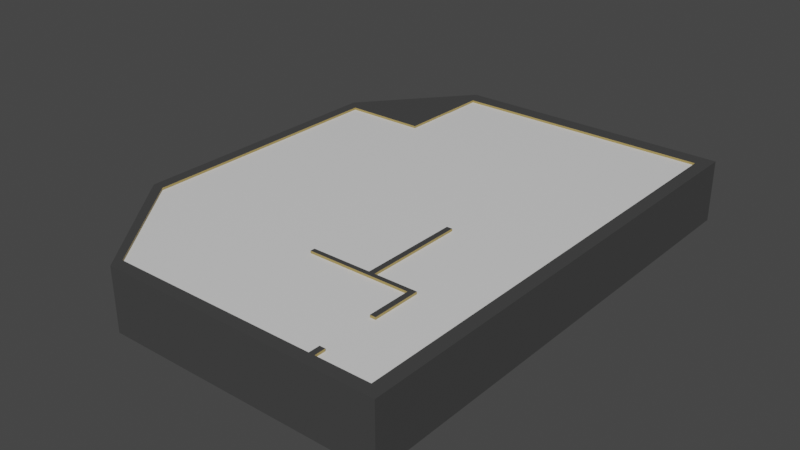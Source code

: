 # Source: Shop_Level_Layout_1_.blend  (saved by Blender 2.82.1; exported with 4.5.12 LTS)
import bpy
from mathutils import Matrix  # noqa: F401  (used for matrix-valued properties, if any)

bpy.ops.wm.read_factory_settings(use_empty=True)
scene = bpy.context.scene
scene.name = 'Scene'

# ---- collections
col_collection = bpy.data.collections.new('Collection'); scene.collection.children.link(col_collection)

# ---- materials (node trees are filled in below, after node groups)
mat_material = bpy.data.materials.new('Material')
mat_material.alpha_threshold = 0.0
mat_material.use_transparent_shadow = False
mat_material.line_color = (0.0, 0.0, 0.0, 1.0)
mat_material_001 = bpy.data.materials.new('Material.001')
mat_material_001.use_transparent_shadow = False
mat_material_002 = bpy.data.materials.new('Material.002')
mat_material_002.use_transparent_shadow = False
mat_material_006 = bpy.data.materials.new('Material.006')
mat_material_006.alpha_threshold = 0.0
mat_material_006.use_transparent_shadow = False
mat_material_006.line_color = (0.0, 0.0, 0.0, 1.0)
mat_material_005 = bpy.data.materials.new('Material.005')
mat_material_005.use_transparent_shadow = False
mat_material_004 = bpy.data.materials.new('Material.004')
mat_material_004.use_transparent_shadow = False

# ---- material node trees
mat_material.use_nodes = True; mat_material.node_tree.nodes.clear()
_N = mat_material.node_tree.nodes; _L = mat_material.node_tree.links
n0 = _N.new('ShaderNodeOutputMaterial'); n0.name = 'Material Output'; n0.location = (300, 300)
n1 = _N.new('ShaderNodeBsdfPrincipled'); n1.name = 'Principled BSDF'; n1.location = (10, 300)
n1.distribution = 'GGX'
n1.subsurface_method = 'BURLEY'
n1.inputs[2].default_value = 0.4
n1.inputs[3].default_value = 1.45
n1.inputs[27].default_value = (0.0, 0.0, 0.0, 1.0)
n1.inputs[28].default_value = 1.0
_L.new(n1.outputs[0], n0.inputs[0])
n0.is_active_output = True
mat_material_001.use_nodes = True; mat_material_001.node_tree.nodes.clear()
_N = mat_material_001.node_tree.nodes; _L = mat_material_001.node_tree.links
n0 = _N.new('ShaderNodeOutputMaterial'); n0.name = 'Material Output'; n0.location = (300, 300)
n1 = _N.new('ShaderNodeBsdfPrincipled'); n1.name = 'Principled BSDF'; n1.location = (10, 300)
n1.distribution = 'GGX'
n1.subsurface_method = 'BURLEY'
n1.inputs[0].default_value = (0.3757, 0.2709, 0.0841, 1.0)
n1.inputs[3].default_value = 1.45
n1.inputs[27].default_value = (0.0, 0.0, 0.0, 1.0)
n1.inputs[28].default_value = 1.0
_L.new(n1.outputs[0], n0.inputs[0])
n0.is_active_output = True
mat_material_002.use_nodes = True; mat_material_002.node_tree.nodes.clear()
_N = mat_material_002.node_tree.nodes; _L = mat_material_002.node_tree.links
n0 = _N.new('ShaderNodeOutputMaterial'); n0.name = 'Material Output'; n0.location = (300, 300)
n1 = _N.new('ShaderNodeBsdfPrincipled'); n1.name = 'Principled BSDF'; n1.location = (10, 300)
n1.distribution = 'GGX'
n1.subsurface_method = 'BURLEY'
n1.inputs[0].default_value = (0.05497, 0.05497, 0.05497, 1.0)
n1.inputs[3].default_value = 1.45
n1.inputs[27].default_value = (0.0, 0.0, 0.0, 1.0)
n1.inputs[28].default_value = 1.0
_L.new(n1.outputs[0], n0.inputs[0])
n0.is_active_output = True
mat_material_006.use_nodes = True; mat_material_006.node_tree.nodes.clear()
_N = mat_material_006.node_tree.nodes; _L = mat_material_006.node_tree.links
n0 = _N.new('ShaderNodeOutputMaterial'); n0.name = 'Material Output'; n0.location = (300, 300)
n1 = _N.new('ShaderNodeBsdfPrincipled'); n1.name = 'Principled BSDF'; n1.location = (10, 300)
n1.distribution = 'GGX'
n1.subsurface_method = 'BURLEY'
n1.inputs[2].default_value = 0.4
n1.inputs[3].default_value = 1.45
n1.inputs[27].default_value = (0.0, 0.0, 0.0, 1.0)
n1.inputs[28].default_value = 1.0
_L.new(n1.outputs[0], n0.inputs[0])
n0.is_active_output = True
mat_material_005.use_nodes = True; mat_material_005.node_tree.nodes.clear()
_N = mat_material_005.node_tree.nodes; _L = mat_material_005.node_tree.links
n0 = _N.new('ShaderNodeOutputMaterial'); n0.name = 'Material Output'; n0.location = (300, 300)
n1 = _N.new('ShaderNodeBsdfPrincipled'); n1.name = 'Principled BSDF'; n1.location = (10, 300)
n1.distribution = 'GGX'
n1.subsurface_method = 'BURLEY'
n1.inputs[0].default_value = (0.3757, 0.2709, 0.0841, 1.0)
n1.inputs[3].default_value = 1.45
n1.inputs[27].default_value = (0.0, 0.0, 0.0, 1.0)
n1.inputs[28].default_value = 1.0
_L.new(n1.outputs[0], n0.inputs[0])
n0.is_active_output = True
mat_material_004.use_nodes = True; mat_material_004.node_tree.nodes.clear()
_N = mat_material_004.node_tree.nodes; _L = mat_material_004.node_tree.links
n0 = _N.new('ShaderNodeOutputMaterial'); n0.name = 'Material Output'; n0.location = (300, 300)
n1 = _N.new('ShaderNodeBsdfPrincipled'); n1.name = 'Principled BSDF'; n1.location = (10, 300)
n1.distribution = 'GGX'
n1.subsurface_method = 'BURLEY'
n1.inputs[0].default_value = (0.05497, 0.05497, 0.05497, 1.0)
n1.inputs[3].default_value = 1.45
n1.inputs[27].default_value = (0.0, 0.0, 0.0, 1.0)
n1.inputs[28].default_value = 1.0
_L.new(n1.outputs[0], n0.inputs[0])
n0.is_active_output = True

# ---- world
world_world = bpy.data.worlds.new('World'); scene.world = world_world
world_world.use_nodes = True; world_world.node_tree.nodes.clear()
_N = world_world.node_tree.nodes; _L = world_world.node_tree.links
n0 = _N.new('ShaderNodeOutputWorld'); n0.name = 'World Output'; n0.location = (300, 300)
n1 = _N.new('ShaderNodeBackground'); n1.name = 'Background'; n1.location = (10, 300)
n1.inputs[0].default_value = (0.05088, 0.05088, 0.05088, 1.0)
_L.new(n1.outputs[0], n0.inputs[0])
n0.is_active_output = True
world_world.color = (0.05088, 0.05088, 0.05088)
world_world.use_sun_shadow = False
world_world.sun_shadow_jitter_overblur = 0.0

# ---- meshes
me_cube = bpy.data.meshes.new('Cube')
me_cube.from_pydata([(1.112, 1.0, -0.5451), (1.112, 1.0, -1.0), (1.112, -1.0, -0.5451), (1.112, -1.0, -1.0), (-0.4991, 0.5812, -0.5451), (-0.4991, 0.5812, -1.0), (-0.4991, -0.5396, -0.5451), (-0.4991, -0.5396, -1.0), (-1.0, -0.5396, -1.0), (1.112, -0.5396, -0.5451), (-1.0, -0.5396, -0.5451), (1.112, -0.5396, -1.0), (-0.49, 0.9614, -0.1109), (-0.4991, -1.0, -0.5451), (-0.4991, -1.0, -1.0), (-0.4892, 1.0, -1.0), (-0.9595, 0.5812, -0.4738), (1.112, 0.5812, -1.0), (-1.0, 0.5812, -1.0), (1.112, 0.5812, -0.5451), (-0.5727, 1.07, -1.0), (-0.5727, 0.6257, -1.0), (1.193, 1.07, -0.5451), (1.193, 1.07, -1.0), (1.193, -1.051, -0.5451), (1.193, -1.051, -1.0), (-0.5727, 0.6257, -0.5451), (1.193, -0.5396, -0.5451), (-0.4991, -1.051, -0.5451), (-1.072, -0.5396, -0.5451), (-1.07, 0.6257, -0.5451), (-0.5727, 1.07, -0.5451), (1.193, 0.5812, -1.0), (-1.07, 0.6257, -1.0), (-1.072, -0.5396, -1.0), (1.193, 0.5812, -0.5451), (1.193, -0.5396, -1.0), (-0.4991, -1.051, -1.0), (0.7595, -0.5396, -1.0), (0.7595, 1.0, -0.5451), (0.7595, -0.5396, -0.5451), (0.7595, 1.0, -1.0), (0.7595, -1.0, -1.0), (0.7595, -1.0, -0.5451), (0.7595, 0.5812, -0.5451), (0.7595, 0.5812, -1.0), (0.7595, 1.07, -0.5451), (0.7595, 1.07, -1.0), (0.7595, -1.051, -1.0), (0.7595, -1.051, -0.5451), (0.7934, 1.0, -0.5451), (0.7934, -0.5396, -0.5451), (0.7934, -1.0, -1.0), (0.7934, 0.5812, -0.5451), (0.7934, 1.07, -0.5451), (0.7934, -1.051, -1.0), (0.7934, -0.5396, -1.0), (0.7934, 1.0, -1.0), (0.7934, -1.0, -0.5451), (0.7934, 0.5812, -1.0), (0.7934, 1.07, -1.0), (0.7934, -1.051, -0.5451), (-1.0, -0.5197, -1.0), (1.112, -0.5197, -0.5451), (1.112, -0.5197, -1.0), (-1.0, -0.5197, -0.5451), (-0.4991, -0.5197, -0.5451), (-0.4991, -0.5197, -1.0), (-1.072, -0.5197, -1.0), (1.193, -0.5197, -0.5451), (1.193, -0.5197, -1.0), (-1.072, -0.5197, -0.5451), (0.7595, -0.5197, -0.5451), (0.7595, -0.5197, -1.0), (0.7934, -0.5197, -0.5451), (0.7934, -0.5197, -1.0), (0.7934, -0.953, -0.5451), (0.7595, -0.953, -0.5451), (0.7595, -0.725, -0.5451), (0.7934, -0.725, -0.5451), (0.1374, -0.5396, -0.5451), (0.1374, -0.5197, -0.5451), (0.5324, 0.5812, -0.5451), (0.5324, -0.5197, -0.5451), (0.4982, 0.5812, -0.5451), (0.4982, -0.5197, -0.5451), (0.5324, -0.09282, -0.5451), (0.4982, -0.09282, -0.5451), (0.1374, -0.5396, 3.455), (0.7595, -0.5396, 3.455), (0.7934, -1.0, 3.455), (0.7595, -1.0, 3.455), (0.7595, -0.953, 3.455), (0.7595, -0.5197, 3.455), (0.7934, -0.5396, 3.455), (0.7934, -0.5197, 3.455), (0.7934, -0.953, 3.455), (0.5324, -0.5197, 3.455), (0.7595, -0.725, 3.455), (0.7934, -0.725, 3.455), (0.1374, -0.5197, 3.455), (0.4982, -0.5197, 3.455), (0.5324, -0.09282, 3.455), (0.4982, -0.09282, 3.455), (-0.5473, 0.6247, 3.455), (-0.4991, 0.5812, 3.455), (-0.4991, -1.0, 3.455), (-1.0, -0.5396, 3.455), (-0.9595, 0.5812, 1.993), (0.7934, 1.0, 3.455), (1.112, 1.0, 3.455), (-0.49, 0.9614, 2.074), (-0.5375, 1.07, 3.455), (-1.0, -0.5197, 3.455), (0.7595, -1.0, 3.455), (-0.4991, -1.051, 3.455), (-1.072, -0.5396, 3.455), (-1.07, 0.6247, 3.455), (0.7934, 1.07, 3.455), (1.193, 1.07, 3.455), (-1.072, -0.5197, 3.455), (0.7595, -1.051, 3.455), (1.112, -1.0, 3.455), (1.193, -1.051, 3.455), (0.7595, 1.0, 3.455), (0.7934, -1.0, 3.455), (0.7595, 1.07, 3.455), (0.7934, -1.051, 3.455), (-0.4972, 0.6633, -0.1109), (-0.4974, 0.6633, 2.074), (-0.5525, 0.5812, -0.5451), (-0.5525, 0.5812, 3.455), (-0.4892, 1.0, 3.455), (-0.4892, 1.0, -0.5451), (-0.498, 0.6247, -0.5451), (-1.0, 0.5812, 3.455), (-1.0, 0.5812, -0.5451), (-0.4982, 0.6247, 3.455), (-0.9595, 0.6054, 1.993), (-0.9595, 0.6054, -0.4738), (-0.6645, 0.9622, 2.074), (-0.6645, 0.9622, -0.1111), (-0.6717, 0.6641, -0.1111), (-0.6719, 0.6641, 2.074), (-0.4951, 0.8025, -0.5451), (-0.4921, 0.823, -0.5451), (-0.4948, 0.8021, -0.1109), (-0.4924, 0.8235, -0.1109), (-0.6693, 0.8021, -0.1111), (-0.6669, 0.8235, -0.1111), (-0.6694, 0.8021, 2.074), (-0.667, 0.8235, 2.074), (-0.494, 0.7993, 2.074), (-0.4936, 0.819, 2.074), (-0.5105, 0.8007, 2.074), (-0.5105, 0.8215, 2.074), (-0.5117, 0.8235, -0.111), (-0.5105, 0.8021, -0.1109), (-0.8438, 0.5812, -0.5451), (-0.8454, 0.5812, -0.4738), (-0.8454, 0.5812, 1.993), (-0.8454, 0.6054, -0.4738), (-0.8454, 0.6054, 1.993), (1.193, 0.5812, 3.455), (1.112, 0.5812, 3.455), (1.112, -0.5396, 3.455), (1.193, -0.5396, 3.455), (1.112, -1.0, 3.455), (1.112, -0.5197, 3.455), (1.112, 1.0, 3.455), (1.193, -1.051, 3.455), (1.193, -0.5197, 3.455), (1.193, 1.07, 3.455), (-0.4924, 0.8235, -0.1109), (-0.49, 0.9614, -0.1109), (-0.6669, 0.8235, -0.1111), (-0.1104, 1.07, 3.455), (-0.6717, 0.6641, -0.1111), (-0.4972, 0.6633, -0.1109), (-0.4948, 0.8021, -0.1109), (-0.6693, 0.8021, -0.1111), (-0.5105, 0.8021, -0.1109), (-0.5067, 0.9618, -0.111), (-0.5448, 0.6636, -0.1109), (-0.5138, 0.6634, -0.1109), (-0.1104, 1.0, 3.455), (-0.6717, 0.6641, -0.3777), (-0.5138, 0.6634, -0.3775), (-0.6669, 0.8235, -0.3777), (-0.6645, 0.9622, -0.3777), (-0.5067, 0.9618, -0.3776), (-0.6693, 0.8021, -0.3777), (-0.5117, 0.8235, -0.3776), (-0.5105, 0.8021, -0.3776), (1.112, 1.0, 3.289), (1.112, -1.0, 3.289), (-0.4991, -0.5297, 3.289), (-1.0, -0.5396, 3.289), (-0.4991, -1.0, 3.289), (-0.5525, 0.5812, 3.289), (-0.4892, 1.0, 3.289), (-0.498, 0.6247, 3.289), (-1.0, 0.5812, 3.289), (-0.4951, 0.8025, 3.289), (-0.4921, 0.823, 3.289), (-0.8438, 0.5812, 3.289), (1.112, 1.0, 3.057), (1.112, -1.0, 3.057), (-0.4991, -0.5297, 3.057), (-1.0, -0.5396, 3.057), (-0.4991, -1.0, 3.057), (-0.5525, 0.5812, 3.057), (-0.4892, 1.0, 3.057), (-0.498, 0.6247, 3.057), (-1.0, 0.5812, 3.057), (-0.4951, 0.8025, 3.057), (-0.4921, 0.823, 3.057), (-0.8438, 0.5812, 3.057)], [], [(56, 11, 3, 52), (6, 10, 13), (5, 18, 33, 21), (63, 9, 165, 168), (52, 3, 25, 55), (35, 22, 172, 163), (24, 27, 166, 170), (75, 64, 11, 56), (66, 65, 10, 6), (2, 58, 125, 122), (81, 80, 88, 100), (62, 67, 7, 8), (62, 8, 34, 68), (77, 78, 80), (8, 7, 14), (4, 84, 134), (57, 1, 17, 59), (64, 17, 32, 70), (17, 1, 23, 32), (33, 30, 26, 21), (48, 49, 28, 37), (36, 27, 24, 25), (60, 54, 22, 23), (70, 69, 27, 36), (37, 28, 29, 34), (23, 22, 35, 32), (68, 71, 30, 33), (3, 11, 36, 25), (30, 71, 120, 117), (39, 50, 109, 124), (50, 0, 110, 109), (24, 2, 122, 123), (41, 15, 20, 47), (20, 21, 33), (8, 14, 37, 34), (15, 5, 21, 20), (39, 124, 185), (57, 41, 47, 60), (22, 54, 118, 119), (20, 31, 46, 47), (55, 61, 49, 48), (15, 41, 45, 5), (50, 39, 44, 53), (83, 86, 102, 97), (80, 40, 89, 88), (67, 73, 38, 7), (14, 42, 48, 37), (7, 38, 42, 14), (63, 74, 51, 9), (79, 76, 2), (0, 50, 53, 19), (25, 24, 61, 55), (160, 108, 138, 162), (1, 57, 60, 23), (31, 112, 176), (47, 46, 54, 60), (41, 57, 59, 45), (73, 75, 56, 38), (42, 52, 55, 48), (38, 56, 52, 42), (45, 59, 75, 73), (19, 53, 74, 63), (5, 45, 73, 67), (53, 44, 72, 74), (43, 13, 106, 114), (34, 29, 71, 68), (32, 35, 69, 70), (11, 64, 70, 36), (18, 62, 68, 33), (18, 5, 67, 62), (86, 83, 72), (158, 65, 66), (59, 17, 64, 75), (27, 69, 171, 166), (85, 81, 100, 101), (79, 78, 77, 76), (80, 81, 66, 6), (58, 76, 96, 90), (87, 4, 81), (87, 86, 82, 84), (101, 88, 89), (94, 89, 98, 99), (95, 93, 89, 94), (96, 92, 91, 90), (97, 102, 103, 101), (87, 85, 101, 103), (76, 77, 92, 96), (86, 87, 103, 102), (77, 43, 91, 92), (43, 58, 90, 91), (40, 78, 98, 89), (72, 83, 97, 93), (74, 72, 93, 95), (79, 51, 94, 99), (51, 74, 95, 94), (78, 79, 99, 98), (105, 137, 104), (113, 135, 117, 120), (106, 107, 116, 115), (114, 106, 115, 121), (135, 131, 104, 117), (109, 110, 119, 118), (132, 185, 176, 112), (125, 114, 121, 127), (122, 125, 127, 123), (124, 109, 118, 126), (107, 113, 120, 116), (28, 49, 121, 115), (49, 61, 127, 121), (4, 134, 137, 105), (58, 43, 114, 125), (71, 29, 116, 120), (61, 24, 123, 127), (54, 46, 126, 118), (0, 22, 119, 110), (29, 28, 115, 116), (10, 65, 113, 107), (65, 136, 135, 113), (13, 10, 107, 106), (26, 30, 117, 104), (31, 20, 33, 30), (112, 31, 30, 117), (104, 112, 117), (147, 12, 182, 156), (104, 137, 132, 112), (131, 130, 4, 105), (104, 131, 105), (111, 174, 133, 132), (179, 178, 134, 144), (16, 108, 135, 136), (153, 132, 137), (178, 129, 137, 134), (159, 16, 136, 158), (159, 130, 131, 160), (108, 16, 139, 138), (151, 154, 150), (183, 177, 143), (174, 111, 140, 141), (155, 151, 140), (143, 177, 180, 150), (150, 180, 175, 151), (174, 173, 145, 133), (173, 179, 144, 145), (128, 146, 181, 184), (155, 153, 173, 156), (151, 175, 141, 140), (154, 129, 143), (181, 156, 192, 193), (157, 156, 173, 179), (154, 155, 156, 157), (152, 154, 157, 179), (153, 152, 179, 173), (16, 159, 161, 139), (139, 161, 162, 138), (108, 160, 131, 135), (130, 159, 158), (160, 162, 161, 159), (165, 167, 170, 166), (169, 164, 163, 172), (168, 165, 166, 171), (164, 168, 171, 163), (69, 35, 163, 171), (2, 24, 170, 167), (9, 2, 167, 165), (0, 19, 164, 169), (22, 0, 169, 172), (19, 63, 168, 164), (140, 150, 151), (12, 147, 173, 174), (149, 141, 175), (184, 142, 183), (146, 128, 178, 179), (142, 148, 180, 177), (148, 149, 175, 180), (147, 156, 173), (181, 146, 179, 157), (156, 181, 157), (141, 149, 188, 189), (141, 182, 12, 174), (176, 185, 124, 126), (148, 142, 186, 191), (193, 192, 188, 191), (192, 190, 189, 188), (187, 193, 191, 186), (184, 181, 193, 187), (149, 148, 191, 188), (142, 184, 187, 186), (182, 141, 189, 190), (156, 182, 190, 192), (78, 40, 80), (80, 6, 13), (13, 43, 80), (43, 77, 80), (44, 39, 82), (39, 133, 84), (82, 39, 84), (145, 144, 84), (144, 134, 84), (133, 145, 84), (132, 133, 185), (133, 39, 185), (2, 9, 79), (9, 51, 79), (76, 58, 2), (126, 46, 176), (46, 31, 176), (72, 44, 86), (44, 82, 86), (66, 4, 130), (158, 136, 65), (66, 130, 158), (81, 85, 87), (87, 84, 4), (4, 66, 81), (89, 93, 97), (101, 100, 88), (89, 97, 101), (137, 129, 152), (153, 111, 132), (137, 152, 153), (151, 155, 154), (143, 129, 183), (129, 178, 183), (140, 111, 155), (111, 153, 155), (143, 150, 154), (154, 152, 129), (178, 128, 184), (142, 177, 183), (183, 178, 184), (196, 197, 198), (196, 199, 205), (196, 198, 195), (195, 194, 196), (194, 200, 204), (204, 203, 201), (194, 204, 201), (196, 194, 201), (202, 197, 205), (197, 196, 205), (196, 201, 199), (208, 210, 209), (208, 217, 211), (208, 207, 210), (207, 208, 206), (206, 216, 212), (216, 213, 215), (206, 213, 216), (208, 213, 206), (214, 217, 209), (209, 217, 208), (208, 211, 213), (198, 197, 209, 210), (204, 200, 212, 216), (200, 194, 206, 212), (194, 195, 207, 206), (197, 202, 214, 209), (195, 198, 210, 207), (205, 199, 211, 217), (201, 203, 215, 213), (203, 204, 216, 215), (202, 205, 217, 214), (199, 201, 213, 211)])
me_cube.polygons.foreach_set('material_index', [0, 0, 0, 1, 0, 2, 2, 0, 0, 1, 1, 0, 0, 0, 0, 0, 0, 0, 0, 0, 2, 2, 2, 2, 2, 2, 2, 0, 2, 1, 1, 2, 0, 0, 0, 0, 1, 0, 2, 2, 2, 0, 0, 1, 1, 0, 0, 0, 0, 0, 0, 2, 2, 0, 2, 2, 0, 0, 0, 0, 0, 0, 0, 0, 1, 2, 2, 0, 0, 0, 0, 0, 0, 2, 1, 0, 0, 1, 0, 0, 2, 2, 2, 2, 2, 1, 1, 1, 1, 0, 1, 1, 1, 1, 1, 1, 2, 2, 2, 2, 2, 2, 2, 2, 2, 2, 2, 2, 2, 1, 0, 2, 2, 2, 2, 2, 1, 1, 1, 0, 2, 2, 2, 2, 2, 1, 2, 1, 1, 1, 1, 1, 1, 1, 2, 2, 2, 2, 2, 2, 2, 1, 1, 2, 2, 2, 2, 2, 0, 2, 2, 2, 2, 2, 1, 1, 2, 2, 2, 2, 2, 2, 2, 1, 1, 2, 1, 2, 2, 2, 2, 2, 2, 2, 2, 2, 2, 2, 2, 2, 2, 2, 2, 2, 2, 2, 2, 2, 2, 0, 0, 0, 0, 0, 0, 0, 0, 0, 0, 1, 1, 0, 0, 0, 2, 2, 0, 0, 0, 0, 0, 0, 0, 0, 2, 2, 2, 1, 1, 1, 2, 2, 2, 2, 2, 2, 2, 2, 2, 2, 3, 3, 3, 3, 3, 3, 3, 3, 3, 3, 3, 3, 3, 3, 3, 3, 3, 3, 3, 3, 3, 3, 3, 3, 3, 3, 3, 3, 3, 3, 3, 3, 3])
_uv = me_cube.uv_layers.new(name='UVMap')
_uv.uv.foreach_set('vector', [0.354, 0.6718, 0.375, 0.6718, 0.375, 0.75, 0.3604, 0.75, 0.75, 0.6725, 0.875, 0.6744, 0.7122, 0.75, 0.25, 0.5466, 0.125, 0.5466, 0.125, 0.5466, 0.25, 0.5466, 0.625, 0.6661, 0.625, 0.6718, 0.625, 0.6718, 0.625, 0.6661, 0.3604, 0.75, 0.375, 0.75, 0.375, 0.75, 0.3604, 0.75, 0.625, 0.5466, 0.625, 0.5, 0.625, 0.5, 0.625, 0.5466, 0.625, 0.75, 0.625, 0.6718, 0.625, 0.6718, 0.625, 0.75, 0.354, 0.6661, 0.375, 0.6661, 0.375, 0.6718, 0.354, 0.6718, 0.75, 0.6667, 0.875, 0.6661, 0.875, 0.6718, 0.75, 0.6725, 0.625, 0.75, 0.6396, 0.75, 0.6396, 0.75, 0.625, 0.75, 0.6942, 0.6664, 0.6942, 0.6722, 0.6942, 0.6722, 0.6942, 0.6664, 0.125, 0.6661, 0.25, 0.6661, 0.25, 0.6718, 0.125, 0.6718, 0.125, 0.6661, 0.125, 0.6718, 0.125, 0.6718, 0.125, 0.6661, 0.6436, 0.7442, 0.6476, 0.7037, 0.6942, 0.6722, 0.125, 0.6718, 0.25, 0.6718, 0.2006, 0.75, 0.75, 0.5468, 0.6809, 0.5467, 0.75, 0.5414, 0.354, 0.5, 0.375, 0.5, 0.375, 0.5466, 0.354, 0.5466, 0.375, 0.6661, 0.375, 0.5466, 0.375, 0.5466, 0.375, 0.6661, 0.375, 0.5466, 0.375, 0.5, 0.375, 0.5, 0.375, 0.5466, 0.375, 0.2034, 0.625, 0.2034, 0.625, 0.25, 0.375, 0.25, 0.375, 0.768, 0.625, 0.768, 0.625, 0.8372, 0.375, 0.8372, 0.375, 0.6718, 0.625, 0.6718, 0.625, 0.75, 0.375, 0.75, 0.375, 0.479, 0.625, 0.479, 0.625, 0.5, 0.375, 0.5, 0.375, 0.6661, 0.625, 0.6661, 0.625, 0.6718, 0.375, 0.6718, 0.375, 0.9244, 0.625, 0.9244, 0.625, 1.0, 0.375, 1.0, 0.375, 0.5, 0.625, 0.5, 0.625, 0.5466, 0.375, 0.5466, 0.375, 0.08392, 0.625, 0.08392, 0.625, 0.2034, 0.375, 0.2034, 0.375, 0.75, 0.375, 0.6718, 0.375, 0.6718, 0.375, 0.75, 0.625, 0.2034, 0.625, 0.08392, 0.625, 0.08392, 0.625, 0.2034, 0.6508, 0.5, 0.646, 0.5, 0.646, 0.5, 0.6508, 0.5, 0.646, 0.5, 0.625, 0.5, 0.625, 0.5, 0.646, 0.5, 0.625, 0.75, 0.625, 0.75, 0.625, 0.75, 0.625, 0.75, 0.3492, 0.5, 0.25, 0.5, 0.25, 0.5, 0.3492, 0.5, 0.25, 0.5, 0.25, 0.5466, 0.25, 0.5, 0.125, 0.6718, 0.2006, 0.75, 0.2006, 0.75, 0.125, 0.6718, 0.25, 0.5, 0.25, 0.5466, 0.25, 0.5466, 0.25, 0.5, 0.6508, 0.5, 0.6508, 0.5, 0.7199, 0.5, 0.354, 0.5, 0.3492, 0.5, 0.3492, 0.5, 0.354, 0.5, 0.625, 0.5, 0.625, 0.479, 0.625, 0.479, 0.625, 0.5, 0.375, 0.375, 0.625, 0.375, 0.625, 0.4742, 0.375, 0.4742, 0.375, 0.7646, 0.625, 0.7646, 0.625, 0.768, 0.375, 0.768, 0.25, 0.5, 0.3492, 0.5, 0.3492, 0.5466, 0.25, 0.5466, 0.646, 0.5, 0.6508, 0.5, 0.6508, 0.5467, 0.646, 0.5466, 0.6697, 0.6663, 0.6707, 0.6044, 0.6707, 0.6044, 0.6697, 0.6663, 0.6942, 0.6722, 0.6508, 0.672, 0.6508, 0.672, 0.6942, 0.6722, 0.25, 0.6661, 0.3492, 0.6661, 0.3492, 0.6718, 0.25, 0.6718, 0.2878, 0.75, 0.357, 0.75, 0.357, 0.75, 0.2878, 0.75, 0.25, 0.6718, 0.3492, 0.6718, 0.357, 0.75, 0.2878, 0.75, 0.625, 0.6661, 0.646, 0.6662, 0.646, 0.6719, 0.625, 0.6718, 0.6434, 0.704, 0.6401, 0.7442, 0.625, 0.75, 0.625, 0.5, 0.646, 0.5, 0.646, 0.5466, 0.625, 0.5466, 0.375, 0.75, 0.625, 0.75, 0.625, 0.7646, 0.375, 0.7646, 0.8358, 0.5467, 0.8669, 0.5466, 0.8669, 0.5466, 0.8358, 0.5467, 0.375, 0.5, 0.354, 0.5, 0.354, 0.5, 0.375, 0.5, 0.625, 0.375, 0.625, 0.375, 0.625, 0.4077, 0.375, 0.4742, 0.625, 0.4742, 0.625, 0.479, 0.375, 0.479, 0.3492, 0.5, 0.354, 0.5, 0.354, 0.5466, 0.3492, 0.5466, 0.3492, 0.6661, 0.354, 0.6661, 0.354, 0.6718, 0.3492, 0.6718, 0.357, 0.75, 0.3604, 0.75, 0.3604, 0.75, 0.357, 0.75, 0.3492, 0.6718, 0.354, 0.6718, 0.3604, 0.75, 0.357, 0.75, 0.3492, 0.5466, 0.354, 0.5466, 0.354, 0.6661, 0.3492, 0.6661, 0.625, 0.5466, 0.646, 0.5466, 0.646, 0.6662, 0.625, 0.6661, 0.25, 0.5466, 0.3492, 0.5466, 0.3492, 0.6661, 0.25, 0.6661, 0.646, 0.5466, 0.6508, 0.5467, 0.6508, 0.6662, 0.646, 0.6662, 0.643, 0.75, 0.7122, 0.75, 0.7122, 0.75, 0.643, 0.75, 0.375, 0.07816, 0.625, 0.07816, 0.625, 0.08392, 0.375, 0.08392, 0.375, 0.5466, 0.625, 0.5466, 0.625, 0.6661, 0.375, 0.6661, 0.375, 0.6718, 0.375, 0.6661, 0.375, 0.6661, 0.375, 0.6718, 0.125, 0.5466, 0.125, 0.6661, 0.125, 0.6661, 0.125, 0.5466, 0.125, 0.5466, 0.25, 0.5466, 0.25, 0.6661, 0.125, 0.6661, 0.6707, 0.6044, 0.6697, 0.6663, 0.6508, 0.6662, 0.8441, 0.5467, 0.875, 0.6661, 0.75, 0.6667, 0.354, 0.5466, 0.375, 0.5466, 0.375, 0.6661, 0.354, 0.6661, 0.625, 0.6718, 0.625, 0.6661, 0.625, 0.6661, 0.625, 0.6718, 0.6794, 0.6664, 0.6942, 0.6664, 0.6942, 0.6664, 0.6794, 0.6664, 0.6434, 0.704, 0.6476, 0.7037, 0.6436, 0.7442, 0.6401, 0.7442, 0.6942, 0.6722, 0.6942, 0.6664, 0.75, 0.6667, 0.75, 0.6725, 0.6396, 0.75, 0.6401, 0.7442, 0.6401, 0.7442, 0.6396, 0.75, 0.6801, 0.6049, 0.75, 0.5468, 0.6942, 0.6664, 0.6801, 0.6049, 0.6707, 0.6044, 0.6716, 0.5467, 0.6809, 0.5467, 0.6794, 0.6664, 0.6942, 0.6722, 0.6508, 0.672, 0.646, 0.6719, 0.6508, 0.672, 0.6476, 0.7037, 0.6434, 0.704, 0.646, 0.6662, 0.6508, 0.6662, 0.6508, 0.672, 0.646, 0.6719, 0.6401, 0.7442, 0.6436, 0.7442, 0.643, 0.75, 0.6396, 0.75, 0.6697, 0.6663, 0.6707, 0.6044, 0.6801, 0.6049, 0.6794, 0.6664, 0.6801, 0.6049, 0.6794, 0.6664, 0.6794, 0.6664, 0.6801, 0.6049, 0.6401, 0.7442, 0.6436, 0.7442, 0.6436, 0.7442, 0.6401, 0.7442, 0.6707, 0.6044, 0.6801, 0.6049, 0.6801, 0.6049, 0.6707, 0.6044, 0.6436, 0.7442, 0.643, 0.75, 0.643, 0.75, 0.6436, 0.7442, 0.643, 0.75, 0.6396, 0.75, 0.6396, 0.75, 0.643, 0.75, 0.6508, 0.672, 0.6476, 0.7037, 0.6476, 0.7037, 0.6508, 0.672, 0.6508, 0.6662, 0.6697, 0.6663, 0.6697, 0.6663, 0.6508, 0.6662, 0.646, 0.6662, 0.6508, 0.6662, 0.6508, 0.6662, 0.646, 0.6662, 0.6434, 0.704, 0.646, 0.6719, 0.646, 0.6719, 0.6434, 0.704, 0.646, 0.6719, 0.646, 0.6662, 0.646, 0.6662, 0.646, 0.6719, 0.6476, 0.7037, 0.6434, 0.704, 0.6434, 0.704, 0.6476, 0.7037, 0.75, 0.5468, 0.75, 0.5426, 0.75, 0.5468, 0.875, 0.6661, 0.875, 0.5466, 0.875, 0.5466, 0.875, 0.6661, 0.7122, 0.75, 0.875, 0.6744, 0.875, 0.6744, 0.7122, 0.75, 0.643, 0.75, 0.7122, 0.75, 0.7122, 0.75, 0.643, 0.75, 0.875, 0.5466, 0.7648, 0.5468, 0.75, 0.5468, 0.875, 0.5466, 0.646, 0.5, 0.625, 0.5, 0.625, 0.5, 0.646, 0.5, 0.75, 0.5, 0.7199, 0.5, 0.7173, 0.5, 0.75, 0.5, 0.6396, 0.75, 0.643, 0.75, 0.643, 0.75, 0.6396, 0.75, 0.625, 0.75, 0.6396, 0.75, 0.6396, 0.75, 0.625, 0.75, 0.6508, 0.5, 0.646, 0.5, 0.646, 0.5, 0.6508, 0.5, 0.875, 0.6718, 0.875, 0.6661, 0.875, 0.6661, 0.875, 0.6718, 0.625, 0.8372, 0.625, 0.768, 0.625, 0.768, 0.625, 0.8372, 0.625, 0.768, 0.625, 0.7646, 0.625, 0.7646, 0.625, 0.768, 0.75, 0.5468, 0.75, 0.5414, 0.75, 0.5426, 0.75, 0.5468, 0.6396, 0.75, 0.643, 0.75, 0.643, 0.75, 0.6396, 0.75, 0.625, 0.08392, 0.625, 0.07816, 0.625, 0.07816, 0.625, 0.08392, 0.625, 0.7646, 0.625, 0.75, 0.625, 0.75, 0.625, 0.7646, 0.625, 0.479, 0.625, 0.4742, 0.625, 0.4742, 0.625, 0.479, 0.625, 0.5, 0.625, 0.5, 0.625, 0.5, 0.625, 0.5, 0.625, 1.0, 0.625, 0.9244, 0.625, 0.9244, 0.625, 1.0, 0.875, 0.6718, 0.875, 0.6661, 0.875, 0.6661, 0.875, 0.6718, 0.875, 0.6661, 0.875, 0.5466, 0.875, 0.5466, 0.875, 0.6661, 0.7122, 0.75, 0.875, 0.6744, 0.875, 0.6744, 0.7122, 0.75, 0.625, 0.25, 0.625, 0.2034, 0.625, 0.2034, 0.625, 0.25, 0.625, 0.375, 0.375, 0.375, 0.375, 0.375, 0.625, 0.375, 0.625, 0.375, 0.625, 0.375, 0.625, 0.375, 0.625, 0.375, 0.75, 0.5468, 0.75, 0.5, 0.75, 0.5468, 0.75, 0.515, 0.75, 0.5037, 0.75, 0.5037, 0.75, 0.515, 0.75, 0.5468, 0.75, 0.5426, 0.75, 0.5, 0.75, 0.5, 0.7648, 0.5468, 0.7819, 0.5467, 0.75, 0.5468, 0.75, 0.5468, 0.75, 0.5468, 0.7648, 0.5468, 0.75, 0.5468, 0.75, 0.5038, 0.75, 0.5037, 0.75, 0.5, 0.75, 0.5, 0.75, 0.5264, 0.75, 0.5378, 0.75, 0.5414, 0.75, 0.5276, 0.868, 0.5466, 0.8669, 0.5466, 0.875, 0.5466, 0.875, 0.5466, 0.75, 0.5205, 0.75, 0.5, 0.75, 0.5426, 0.75, 0.5378, 0.75, 0.5388, 0.75, 0.5426, 0.75, 0.5414, 0.8417, 0.5467, 0.868, 0.5466, 0.875, 0.5466, 0.8441, 0.5467, 0.8153, 0.5467, 0.7887, 0.5467, 0.7731, 0.5468, 0.8045, 0.5467, 0.8669, 0.5466, 0.868, 0.5466, 0.868, 0.5466, 0.8669, 0.5466, 0.75, 0.5201, 0.75, 0.5227, 0.75, 0.5226, 0.75, 0.5378, 0.75, 0.5378, 0.75, 0.5388, 0.75, 0.5037, 0.75, 0.5038, 0.75, 0.5038, 0.75, 0.5037, 0.75, 0.5203, 0.75, 0.5201, 0.75, 0.5038, 0.75, 0.5388, 0.75, 0.5378, 0.75, 0.5264, 0.75, 0.5272, 0.75, 0.5272, 0.75, 0.5264, 0.75, 0.515, 0.75, 0.5155, 0.75, 0.5037, 0.75, 0.515, 0.75, 0.5138, 0.75, 0.5, 0.75, 0.515, 0.75, 0.5264, 0.75, 0.5276, 0.75, 0.5138, 0.75, 0.5378, 0.75, 0.5264, 0.75, 0.5264, 0.75, 0.5378, 0.75, 0.5203, 0.75, 0.5205, 0.75, 0.5205, 0.75, 0.5203, 0.75, 0.5155, 0.75, 0.515, 0.75, 0.5037, 0.75, 0.5038, 0.75, 0.5227, 0.75, 0.5388, 0.75, 0.5388, 0.75, 0.5264, 0.75, 0.515, 0.75, 0.515, 0.75, 0.5264, 0.75, 0.5227, 0.75, 0.5203, 0.75, 0.5205, 0.75, 0.5228, 0.75, 0.5227, 0.75, 0.5203, 0.75, 0.5203, 0.75, 0.5227, 0.75, 0.5228, 0.75, 0.5227, 0.75, 0.5227, 0.75, 0.5228, 0.75, 0.5205, 0.75, 0.5228, 0.75, 0.5228, 0.75, 0.5205, 0.868, 0.5466, 0.8417, 0.5467, 0.8417, 0.5467, 0.868, 0.5466, 0.868, 0.5466, 0.8417, 0.5467, 0.8358, 0.5467, 0.8669, 0.5466, 0.8669, 0.5466, 0.8358, 0.5467, 0.8385, 0.5467, 0.875, 0.5466, 0.7887, 0.5467, 0.8153, 0.5467, 0.8131, 0.5467, 0.8358, 0.5467, 0.8358, 0.5467, 0.8358, 0.5467, 0.8358, 0.5467, 0.625, 0.6718, 0.625, 0.75, 0.625, 0.75, 0.625, 0.6718, 0.625, 0.5, 0.625, 0.5466, 0.625, 0.5466, 0.625, 0.5, 0.625, 0.6661, 0.625, 0.6718, 0.625, 0.6718, 0.625, 0.6661, 0.625, 0.5466, 0.625, 0.6661, 0.625, 0.6661, 0.625, 0.5466, 0.625, 0.6661, 0.625, 0.5466, 0.625, 0.5466, 0.625, 0.6661, 0.625, 0.75, 0.625, 0.75, 0.625, 0.75, 0.625, 0.75, 0.625, 0.6718, 0.625, 0.75, 0.625, 0.75, 0.625, 0.6718, 0.625, 0.5, 0.625, 0.5466, 0.625, 0.5466, 0.625, 0.5, 0.625, 0.5, 0.625, 0.5, 0.625, 0.5, 0.625, 0.5, 0.625, 0.5466, 0.625, 0.6661, 0.625, 0.6661, 0.625, 0.5466, 0.75, 0.5038, 0.75, 0.5272, 0.75, 0.5145, 0.75, 0.5037, 0.75, 0.515, 0.75, 0.515, 0.75, 0.5037, 0.75, 0.515, 0.75, 0.5037, 0.75, 0.515, 0.75, 0.5378, 0.75, 0.5378, 0.75, 0.5378, 0.75, 0.5264, 0.75, 0.5378, 0.75, 0.5378, 0.75, 0.5264, 0.75, 0.5378, 0.75, 0.5264, 0.75, 0.5264, 0.75, 0.5378, 0.75, 0.5264, 0.75, 0.515, 0.75, 0.515, 0.75, 0.5264, 0.75, 0.515, 0.75, 0.515, 0.75, 0.515, 0.75, 0.5264, 0.75, 0.5264, 0.75, 0.5264, 0.75, 0.5264, 0.75, 0.515, 0.75, 0.5264, 0.75, 0.5264, 0.75, 0.5037, 0.75, 0.515, 0.75, 0.515, 0.75, 0.5037, 0.75, 0.5037, 0.75, 0.5037, 0.75, 0.5037, 0.75, 0.5037, 0.7173, 0.5, 0.7199, 0.5, 0.6508, 0.5, 0.6508, 0.5, 0.75, 0.5264, 0.75, 0.5378, 0.75, 0.5378, 0.75, 0.5264, 0.75, 0.5264, 0.75, 0.515, 0.75, 0.515, 0.75, 0.5264, 0.75, 0.515, 0.75, 0.5037, 0.75, 0.5037, 0.75, 0.515, 0.75, 0.5378, 0.75, 0.5264, 0.75, 0.5264, 0.75, 0.5378, 0.75, 0.5378, 0.75, 0.5264, 0.75, 0.5264, 0.75, 0.5378, 0.75, 0.515, 0.75, 0.5264, 0.75, 0.5264, 0.75, 0.515, 0.75, 0.5378, 0.75, 0.5378, 0.75, 0.5378, 0.75, 0.5378, 0.75, 0.5037, 0.75, 0.5037, 0.75, 0.5037, 0.75, 0.5037, 0.75, 0.515, 0.75, 0.5037, 0.75, 0.5037, 0.75, 0.515, 0.6476, 0.7037, 0.6508, 0.672, 0.6942, 0.6722, 0.6942, 0.6722, 0.75, 0.6725, 0.7122, 0.75, 0.7122, 0.75, 0.643, 0.75, 0.6942, 0.6722, 0.643, 0.75, 0.6436, 0.7442, 0.6942, 0.6722, 0.6508, 0.5467, 0.6508, 0.5, 0.6716, 0.5467, 0.6508, 0.5, 0.75, 0.5, 0.6809, 0.5467, 0.6716, 0.5467, 0.6508, 0.5, 0.6809, 0.5467, 0.75, 0.5138, 0.75, 0.5276, 0.6809, 0.5467, 0.75, 0.5276, 0.75, 0.5414, 0.6809, 0.5467, 0.75, 0.5, 0.75, 0.5138, 0.6809, 0.5467, 0.75, 0.5, 0.75, 0.5, 0.7199, 0.5, 0.75, 0.5, 0.6508, 0.5, 0.7199, 0.5, 0.625, 0.75, 0.625, 0.6718, 0.6434, 0.704, 0.625, 0.6718, 0.646, 0.6719, 0.6434, 0.704, 0.6401, 0.7442, 0.6396, 0.75, 0.625, 0.75, 0.625, 0.4742, 0.625, 0.4742, 0.625, 0.4077, 0.625, 0.4742, 0.625, 0.375, 0.625, 0.4077, 0.6508, 0.6662, 0.6508, 0.5467, 0.6707, 0.6044, 0.6508, 0.5467, 0.6716, 0.5467, 0.6707, 0.6044, 0.75, 0.6667, 0.75, 0.5468, 0.7819, 0.5467, 0.8441, 0.5467, 0.875, 0.5466, 0.875, 0.6661, 0.75, 0.6667, 0.7819, 0.5467, 0.8441, 0.5467, 0.6942, 0.6664, 0.6794, 0.6664, 0.6801, 0.6049, 0.6801, 0.6049, 0.6809, 0.5467, 0.75, 0.5468, 0.75, 0.5468, 0.75, 0.6667, 0.6942, 0.6664, 0.6508, 0.672, 0.6508, 0.6662, 0.6697, 0.6663, 0.6794, 0.6664, 0.6942, 0.6664, 0.6942, 0.6722, 0.6508, 0.672, 0.6697, 0.6663, 0.6794, 0.6664, 0.75, 0.5426, 0.75, 0.5388, 0.75, 0.5228, 0.75, 0.5205, 0.75, 0.5038, 0.75, 0.5, 0.75, 0.5426, 0.75, 0.5228, 0.75, 0.5205, 0.75, 0.5201, 0.75, 0.5203, 0.75, 0.5227, 0.75, 0.5388, 0.75, 0.5388, 0.75, 0.5378, 0.75, 0.5388, 0.75, 0.5378, 0.75, 0.5378, 0.75, 0.5038, 0.75, 0.5038, 0.75, 0.5203, 0.75, 0.5038, 0.75, 0.5205, 0.75, 0.5203, 0.75, 0.5388, 0.75, 0.5226, 0.75, 0.5227, 0.75, 0.5227, 0.75, 0.5228, 0.75, 0.5388, 0.75, 0.5378, 0.75, 0.5378, 0.75, 0.5378, 0.75, 0.5378, 0.75, 0.5378, 0.75, 0.5378, 0.75, 0.5378, 0.75, 0.5378, 0.75, 0.5378, 0.75, 0.6725, 0.875, 0.6744, 0.7122, 0.75, 0.75, 0.6725, 0.7819, 0.5467, 0.8441, 0.5467, 0.75, 0.6725, 0.7122, 0.75, 0.625, 0.75, 0.625, 0.75, 0.625, 0.5, 0.75, 0.6725, 0.625, 0.5, 0.75, 0.5, 0.75, 0.5138, 0.75, 0.5138, 0.75, 0.5276, 0.75, 0.5414, 0.625, 0.5, 0.75, 0.5138, 0.75, 0.5414, 0.75, 0.6725, 0.625, 0.5, 0.75, 0.5414, 0.875, 0.5466, 0.875, 0.6718, 0.8441, 0.5467, 0.875, 0.6718, 0.75, 0.6725, 0.8441, 0.5467, 0.75, 0.6725, 0.75, 0.5414, 0.7819, 0.5467, 0.75, 0.6725, 0.7122, 0.75, 0.875, 0.6744, 0.75, 0.6725, 0.8441, 0.5467, 0.7819, 0.5467, 0.75, 0.6725, 0.625, 0.75, 0.7122, 0.75, 0.625, 0.75, 0.75, 0.6725, 0.625, 0.5, 0.625, 0.5, 0.75, 0.5138, 0.75, 0.5, 0.75, 0.5138, 0.75, 0.5414, 0.75, 0.5276, 0.625, 0.5, 0.75, 0.5414, 0.75, 0.5138, 0.75, 0.6725, 0.75, 0.5414, 0.625, 0.5, 0.875, 0.5466, 0.8441, 0.5467, 0.875, 0.6718, 0.875, 0.6718, 0.8441, 0.5467, 0.75, 0.6725, 0.75, 0.6725, 0.7819, 0.5467, 0.75, 0.5414, 0.7122, 0.75, 0.875, 0.6744, 0.875, 0.6744, 0.7122, 0.75, 0.75, 0.5138, 0.75, 0.5, 0.75, 0.5, 0.75, 0.5138, 0.75, 0.5, 0.625, 0.5, 0.625, 0.5, 0.75, 0.5, 0.625, 0.5, 0.625, 0.75, 0.625, 0.75, 0.625, 0.5, 0.875, 0.6718, 0.875, 0.5466, 0.875, 0.5466, 0.875, 0.6718, 0.625, 0.75, 0.7122, 0.75, 0.7122, 0.75, 0.625, 0.75, 0.8441, 0.5467, 0.7819, 0.5467, 0.7819, 0.5467, 0.8441, 0.5467, 0.75, 0.5414, 0.75, 0.5276, 0.75, 0.5276, 0.75, 0.5414, 0.75, 0.5276, 0.75, 0.5138, 0.75, 0.5138, 0.75, 0.5276, 0.875, 0.5466, 0.8441, 0.5467, 0.8441, 0.5467, 0.875, 0.5466, 0.7819, 0.5467, 0.75, 0.5414, 0.75, 0.5414, 0.7819, 0.5467])
me_cube.materials.append(mat_material)
me_cube.materials.append(mat_material_001)
me_cube.materials.append(mat_material_002)
me_cube.materials.append(mat_material_006)
me_cube.materials.append(mat_material_005)
me_cube.materials.append(mat_material_004)
me_cube.use_remesh_preserve_volume = False
me_cube.use_remesh_preserve_attributes = False
me_cube.use_mirror_vertex_groups = False
me_cube.update()

# ---- objects
ob_cube = bpy.data.objects.new('Cube', me_cube)

# ---- transforms, parenting, visibility, modifiers, constraints
ob_cube.location = (-7.65, 0.0, 2.006)
ob_cube.scale = (35.0, 50.0, 3.0)
ob_cube.lock_rotations_4d = False
ob_cube.empty_display_type = 'ARROWS'
ob_cube.lineart.crease_threshold = 0.0

# ---- collection membership
col_collection.objects.link(ob_cube)

# ---- scene / render settings (as saved in the file)
scene.frame_start = 1; scene.frame_end = 250; scene.frame_set(1)
scene.render.engine = 'BLENDER_EEVEE_NEXT'
scene.cycles.use_denoising = False
scene.cycles.samples = 128
scene.cycles.sampling_pattern = 'TABULATED_SOBOL'
scene.cycles.use_adaptive_sampling = False
scene.cycles.use_light_tree = False
scene.view_settings.view_transform = 'Filmic'
bpy.context.view_layer.update()

# ---- added for rendering (the .blend has no active camera and no usable light): camera, sun
cam_auto = bpy.data.cameras.new('AutoCamera')
cam_auto.lens = 50.0
cam_auto.sensor_width = 36.0
cam_auto.clip_end = 2160.41
ob_auto_camera = bpy.data.objects.new('AutoCamera', cam_auto)
scene.collection.objects.link(ob_auto_camera)
ob_auto_camera.location = (117.584, -147.254, 104.169)
ob_auto_camera.rotation_euler = (1.09748, -7.21219e-08, 0.694738)
scene.camera = ob_auto_camera
light_auto_sun = bpy.data.lights.new('AutoSun', 'SUN')
light_auto_sun.energy = 3.0
light_auto_sun.angle = 0.0523599
ob_auto_sun = bpy.data.objects.new('AutoSun', light_auto_sun)
scene.collection.objects.link(ob_auto_sun)
ob_auto_sun.rotation_euler = (0.872665, 0.174533, 0.523599)
bpy.context.view_layer.update()
